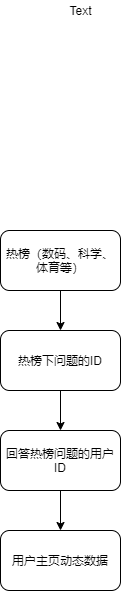

The diagram above was exported from draw.io. Its source (the exported page's mxGraphModel, read from the mxfile embedded in the PNG):
<mxGraphModel dx="782" dy="1652" grid="1" gridSize="10" guides="1" tooltips="1" connect="1" arrows="1" fold="1" page="1" pageScale="1" pageWidth="827" pageHeight="1169" math="0" shadow="0">
  <root>
    <mxCell id="0" />
    <mxCell id="1" parent="0" />
    <mxCell id="p9msMCTc1HthKKinYWvc-13" style="edgeStyle=orthogonalEdgeStyle;rounded=0;orthogonalLoop=1;jettySize=auto;html=1;exitX=0.5;exitY=1;exitDx=0;exitDy=0;entryX=0.5;entryY=0;entryDx=0;entryDy=0;" edge="1" parent="1" source="p9msMCTc1HthKKinYWvc-9" target="p9msMCTc1HthKKinYWvc-10">
      <mxGeometry relative="1" as="geometry" />
    </mxCell>
    <mxCell id="p9msMCTc1HthKKinYWvc-9" value="&lt;span&gt;热榜（数码、科学、体育等）&lt;/span&gt;" style="rounded=1;whiteSpace=wrap;html=1;" vertex="1" parent="1">
      <mxGeometry x="340" y="20" width="120" height="60" as="geometry" />
    </mxCell>
    <mxCell id="p9msMCTc1HthKKinYWvc-14" style="edgeStyle=orthogonalEdgeStyle;rounded=0;orthogonalLoop=1;jettySize=auto;html=1;exitX=0.5;exitY=1;exitDx=0;exitDy=0;entryX=0.5;entryY=0;entryDx=0;entryDy=0;" edge="1" parent="1" source="p9msMCTc1HthKKinYWvc-10" target="p9msMCTc1HthKKinYWvc-11">
      <mxGeometry relative="1" as="geometry" />
    </mxCell>
    <mxCell id="p9msMCTc1HthKKinYWvc-10" value="热榜下问题的ID" style="rounded=1;whiteSpace=wrap;html=1;" vertex="1" parent="1">
      <mxGeometry x="340" y="120" width="120" height="60" as="geometry" />
    </mxCell>
    <mxCell id="p9msMCTc1HthKKinYWvc-15" style="edgeStyle=orthogonalEdgeStyle;rounded=0;orthogonalLoop=1;jettySize=auto;html=1;exitX=0.5;exitY=1;exitDx=0;exitDy=0;entryX=0.5;entryY=0;entryDx=0;entryDy=0;" edge="1" parent="1" source="p9msMCTc1HthKKinYWvc-11" target="p9msMCTc1HthKKinYWvc-12">
      <mxGeometry relative="1" as="geometry" />
    </mxCell>
    <mxCell id="p9msMCTc1HthKKinYWvc-11" value="回答热榜问题的用户ID" style="rounded=1;whiteSpace=wrap;html=1;" vertex="1" parent="1">
      <mxGeometry x="340" y="220" width="120" height="60" as="geometry" />
    </mxCell>
    <mxCell id="p9msMCTc1HthKKinYWvc-12" value="用户主页动态数据" style="rounded=1;whiteSpace=wrap;html=1;" vertex="1" parent="1">
      <mxGeometry x="340" y="320" width="120" height="60" as="geometry" />
    </mxCell>
    <mxCell id="p9msMCTc1HthKKinYWvc-17" value="Text" style="text;html=1;align=center;verticalAlign=middle;resizable=0;points=[];autosize=1;" vertex="1" parent="1">
      <mxGeometry x="400" y="-210" width="40" height="20" as="geometry" />
    </mxCell>
  </root>
</mxGraphModel>